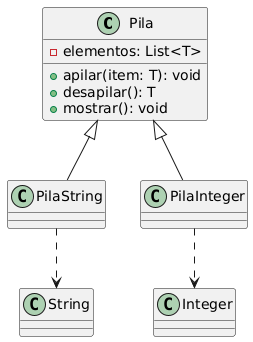

The diagram above was rendered by PlantUML. Its source (embedded in the PNG):
@startuml
class Pila {
    - elementos: List<T>
    + apilar(item: T): void
    + desapilar(): T
    + mostrar(): void
}

class PilaString
class PilaInteger

Pila <|-- PilaString
Pila <|-- PilaInteger

PilaString ..> "String" 
PilaInteger ..> "Integer"
@enduml